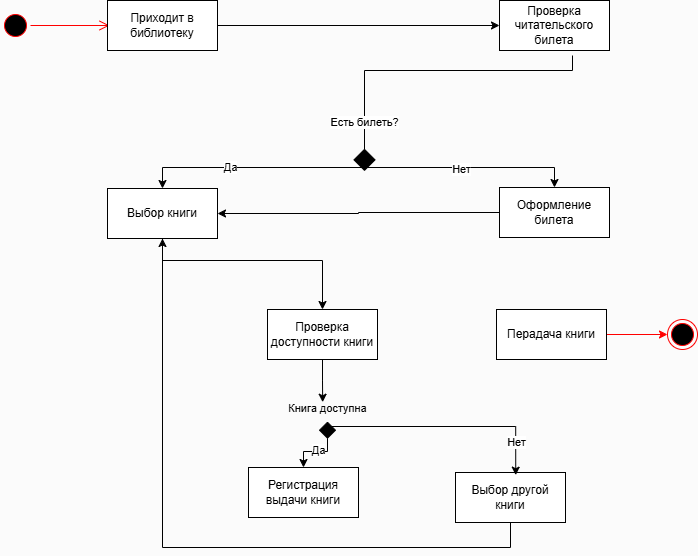

The diagram above was exported from draw.io. Its source (the exported page's mxGraphModel, read from the mxfile embedded in the PNG):
<mxGraphModel dx="1300" dy="1305" grid="0" gridSize="10" guides="1" tooltips="1" connect="1" arrows="1" fold="1" page="1" pageScale="1" pageWidth="827" pageHeight="1169" background="#FBFBFB" math="0" shadow="0">
  <root>
    <mxCell id="0" />
    <mxCell id="1" parent="0" />
    <mxCell id="CUoZ-2nHjNrS1xwWZIKT-3" value="" style="ellipse;html=1;shape=startState;fillColor=#000000;strokeColor=#ff0000;" vertex="1" parent="1">
      <mxGeometry x="87" y="103" width="30" height="30" as="geometry" />
    </mxCell>
    <mxCell id="CUoZ-2nHjNrS1xwWZIKT-4" value="" style="edgeStyle=orthogonalEdgeStyle;html=1;verticalAlign=bottom;endArrow=open;endSize=8;strokeColor=#ff0000;rounded=0;exitX=1;exitY=0.5;exitDx=0;exitDy=0;" edge="1" source="CUoZ-2nHjNrS1xwWZIKT-3" parent="1">
      <mxGeometry relative="1" as="geometry">
        <mxPoint x="196" y="118" as="targetPoint" />
      </mxGeometry>
    </mxCell>
    <mxCell id="CUoZ-2nHjNrS1xwWZIKT-7" style="edgeStyle=orthogonalEdgeStyle;rounded=0;orthogonalLoop=1;jettySize=auto;html=1;" edge="1" parent="1" source="CUoZ-2nHjNrS1xwWZIKT-5" target="CUoZ-2nHjNrS1xwWZIKT-6">
      <mxGeometry relative="1" as="geometry" />
    </mxCell>
    <mxCell id="CUoZ-2nHjNrS1xwWZIKT-5" value="Приходит в библиотеку" style="html=1;whiteSpace=wrap;" vertex="1" parent="1">
      <mxGeometry x="194" y="93" width="110" height="50" as="geometry" />
    </mxCell>
    <mxCell id="CUoZ-2nHjNrS1xwWZIKT-14" style="edgeStyle=orthogonalEdgeStyle;rounded=0;orthogonalLoop=1;jettySize=auto;html=1;endArrow=diamond;endFill=1;strokeWidth=1;endSize=20;" edge="1" parent="1">
      <mxGeometry relative="1" as="geometry">
        <mxPoint x="451.00001743861617" y="263.5714460100447" as="targetPoint" />
        <mxPoint x="659" y="148" as="sourcePoint" />
        <Array as="points">
          <mxPoint x="659" y="163" />
          <mxPoint x="451" y="163" />
        </Array>
      </mxGeometry>
    </mxCell>
    <mxCell id="CUoZ-2nHjNrS1xwWZIKT-18" value="Есть билеть?" style="edgeLabel;html=1;align=center;verticalAlign=middle;resizable=0;points=[];" vertex="1" connectable="0" parent="CUoZ-2nHjNrS1xwWZIKT-14">
      <mxGeometry x="0.6957" y="-1" relative="1" as="geometry">
        <mxPoint as="offset" />
      </mxGeometry>
    </mxCell>
    <mxCell id="CUoZ-2nHjNrS1xwWZIKT-6" value="Проверка читательского билета" style="html=1;whiteSpace=wrap;" vertex="1" parent="1">
      <mxGeometry x="586" y="93" width="110" height="50" as="geometry" />
    </mxCell>
    <mxCell id="CUoZ-2nHjNrS1xwWZIKT-21" style="edgeStyle=orthogonalEdgeStyle;rounded=0;orthogonalLoop=1;jettySize=auto;html=1;entryX=1;entryY=0.5;entryDx=0;entryDy=0;" edge="1" parent="1" source="CUoZ-2nHjNrS1xwWZIKT-8" target="CUoZ-2nHjNrS1xwWZIKT-9">
      <mxGeometry relative="1" as="geometry" />
    </mxCell>
    <mxCell id="CUoZ-2nHjNrS1xwWZIKT-8" value="Оформление билета" style="html=1;whiteSpace=wrap;" vertex="1" parent="1">
      <mxGeometry x="586" y="280" width="110" height="50" as="geometry" />
    </mxCell>
    <mxCell id="CUoZ-2nHjNrS1xwWZIKT-13" style="edgeStyle=orthogonalEdgeStyle;rounded=0;orthogonalLoop=1;jettySize=auto;html=1;entryX=0.5;entryY=0;entryDx=0;entryDy=0;exitX=0.5;exitY=0;exitDx=0;exitDy=0;startArrow=classic;startFill=1;" edge="1" parent="1" source="CUoZ-2nHjNrS1xwWZIKT-9" target="CUoZ-2nHjNrS1xwWZIKT-8">
      <mxGeometry relative="1" as="geometry" />
    </mxCell>
    <mxCell id="CUoZ-2nHjNrS1xwWZIKT-19" value="Да" style="edgeLabel;html=1;align=center;verticalAlign=middle;resizable=0;points=[];" vertex="1" connectable="0" parent="CUoZ-2nHjNrS1xwWZIKT-13">
      <mxGeometry x="-0.5936" y="1" relative="1" as="geometry">
        <mxPoint as="offset" />
      </mxGeometry>
    </mxCell>
    <mxCell id="CUoZ-2nHjNrS1xwWZIKT-20" value="Нет" style="edgeLabel;html=1;align=center;verticalAlign=middle;resizable=0;points=[];" vertex="1" connectable="0" parent="CUoZ-2nHjNrS1xwWZIKT-13">
      <mxGeometry x="0.4745" y="-1" relative="1" as="geometry">
        <mxPoint as="offset" />
      </mxGeometry>
    </mxCell>
    <mxCell id="CUoZ-2nHjNrS1xwWZIKT-22" style="edgeStyle=orthogonalEdgeStyle;rounded=0;orthogonalLoop=1;jettySize=auto;html=1;entryX=0.5;entryY=0;entryDx=0;entryDy=0;" edge="1" parent="1" source="CUoZ-2nHjNrS1xwWZIKT-9" target="CUoZ-2nHjNrS1xwWZIKT-10">
      <mxGeometry relative="1" as="geometry">
        <Array as="points">
          <mxPoint x="249" y="353" />
          <mxPoint x="409" y="353" />
        </Array>
      </mxGeometry>
    </mxCell>
    <mxCell id="CUoZ-2nHjNrS1xwWZIKT-9" value="Выбор книги" style="html=1;whiteSpace=wrap;" vertex="1" parent="1">
      <mxGeometry x="194" y="281" width="110" height="50" as="geometry" />
    </mxCell>
    <mxCell id="CUoZ-2nHjNrS1xwWZIKT-24" style="edgeStyle=orthogonalEdgeStyle;rounded=0;orthogonalLoop=1;jettySize=auto;html=1;exitX=0.5;exitY=1;exitDx=0;exitDy=0;" edge="1" parent="1" source="CUoZ-2nHjNrS1xwWZIKT-10">
      <mxGeometry relative="1" as="geometry">
        <mxPoint x="409.17647058823536" y="494.7058751723346" as="targetPoint" />
      </mxGeometry>
    </mxCell>
    <mxCell id="CUoZ-2nHjNrS1xwWZIKT-10" value="Проверка доступности книги" style="html=1;whiteSpace=wrap;" vertex="1" parent="1">
      <mxGeometry x="354" y="402" width="110" height="50" as="geometry" />
    </mxCell>
    <mxCell id="CUoZ-2nHjNrS1xwWZIKT-11" value="Регистрация выдачи книги" style="html=1;whiteSpace=wrap;" vertex="1" parent="1">
      <mxGeometry x="335" y="560" width="110" height="50" as="geometry" />
    </mxCell>
    <mxCell id="CUoZ-2nHjNrS1xwWZIKT-23" style="edgeStyle=orthogonalEdgeStyle;rounded=0;orthogonalLoop=1;jettySize=auto;html=1;entryX=0.5;entryY=1;entryDx=0;entryDy=0;" edge="1" parent="1" source="CUoZ-2nHjNrS1xwWZIKT-12" target="CUoZ-2nHjNrS1xwWZIKT-9">
      <mxGeometry relative="1" as="geometry">
        <Array as="points">
          <mxPoint x="597" y="640" />
          <mxPoint x="249" y="640" />
        </Array>
      </mxGeometry>
    </mxCell>
    <mxCell id="CUoZ-2nHjNrS1xwWZIKT-12" value="Выбор другой книги" style="html=1;whiteSpace=wrap;" vertex="1" parent="1">
      <mxGeometry x="542" y="565" width="110" height="50" as="geometry" />
    </mxCell>
    <mxCell id="CUoZ-2nHjNrS1xwWZIKT-31" style="edgeStyle=orthogonalEdgeStyle;rounded=0;orthogonalLoop=1;jettySize=auto;html=1;entryX=0.5;entryY=0;entryDx=0;entryDy=0;startArrow=diamond;startFill=1;startSize=15;" edge="1" parent="1" source="CUoZ-2nHjNrS1xwWZIKT-28" target="CUoZ-2nHjNrS1xwWZIKT-11">
      <mxGeometry relative="1" as="geometry" />
    </mxCell>
    <mxCell id="CUoZ-2nHjNrS1xwWZIKT-33" value="Да" style="edgeLabel;html=1;align=center;verticalAlign=middle;resizable=0;points=[];" vertex="1" connectable="0" parent="CUoZ-2nHjNrS1xwWZIKT-31">
      <mxGeometry x="0.1376" y="-2" relative="1" as="geometry">
        <mxPoint as="offset" />
      </mxGeometry>
    </mxCell>
    <mxCell id="CUoZ-2nHjNrS1xwWZIKT-32" style="edgeStyle=orthogonalEdgeStyle;rounded=0;orthogonalLoop=1;jettySize=auto;html=1;entryX=0.5;entryY=0;entryDx=0;entryDy=0;" edge="1" parent="1">
      <mxGeometry relative="1" as="geometry">
        <mxPoint x="414" y="519" as="sourcePoint" />
        <mxPoint x="602.23" y="567.65" as="targetPoint" />
        <Array as="points">
          <mxPoint x="418" y="519" />
          <mxPoint x="602" y="519" />
        </Array>
      </mxGeometry>
    </mxCell>
    <mxCell id="CUoZ-2nHjNrS1xwWZIKT-34" value="Нет" style="edgeLabel;html=1;align=center;verticalAlign=middle;resizable=0;points=[];" vertex="1" connectable="0" parent="CUoZ-2nHjNrS1xwWZIKT-32">
      <mxGeometry x="0.7227" relative="1" as="geometry">
        <mxPoint as="offset" />
      </mxGeometry>
    </mxCell>
    <mxCell id="CUoZ-2nHjNrS1xwWZIKT-28" value="&lt;font style=&quot;font-size: 11px;&quot;&gt;Книга доступна&lt;/font&gt;" style="text;html=1;align=center;verticalAlign=middle;resizable=0;points=[];autosize=1;strokeColor=none;fillColor=none;" vertex="1" parent="1">
      <mxGeometry x="366" y="487" width="96" height="27" as="geometry" />
    </mxCell>
    <mxCell id="CUoZ-2nHjNrS1xwWZIKT-40" style="edgeStyle=orthogonalEdgeStyle;rounded=0;orthogonalLoop=1;jettySize=auto;html=1;exitX=1;exitY=0.5;exitDx=0;exitDy=0;entryX=0;entryY=0.5;entryDx=0;entryDy=0;strokeColor=#FF0000;" edge="1" parent="1" source="CUoZ-2nHjNrS1xwWZIKT-38" target="CUoZ-2nHjNrS1xwWZIKT-39">
      <mxGeometry relative="1" as="geometry" />
    </mxCell>
    <mxCell id="CUoZ-2nHjNrS1xwWZIKT-38" value="Перадача книги" style="html=1;whiteSpace=wrap;" vertex="1" parent="1">
      <mxGeometry x="583" y="402" width="110" height="50" as="geometry" />
    </mxCell>
    <mxCell id="CUoZ-2nHjNrS1xwWZIKT-39" value="" style="ellipse;html=1;shape=endState;fillColor=#000000;strokeColor=#ff0000;" vertex="1" parent="1">
      <mxGeometry x="754" y="412" width="30" height="30" as="geometry" />
    </mxCell>
  </root>
</mxGraphModel>